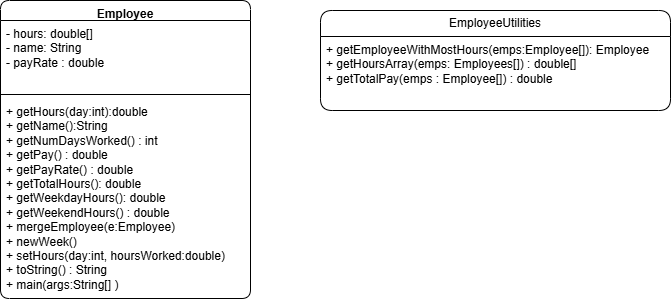

The diagram above was exported from draw.io. Its source (the exported page's mxGraphModel, read from the mxfile embedded in the PNG):
<mxGraphModel dx="1426" dy="781" grid="1" gridSize="10" guides="1" tooltips="1" connect="1" arrows="1" fold="1" page="1" pageScale="1" pageWidth="827" pageHeight="1169" math="0" shadow="0">
  <root>
    <mxCell id="WIyWlLk6GJQsqaUBKTNV-0" />
    <mxCell id="WIyWlLk6GJQsqaUBKTNV-1" parent="WIyWlLk6GJQsqaUBKTNV-0" />
    <mxCell id="a6m9JHI_JMgEsOjwvgKP-0" value="Employee&lt;div&gt;&lt;br&gt;&lt;/div&gt;" style="swimlane;fontStyle=1;align=center;verticalAlign=top;childLayout=stackLayout;horizontal=1;startSize=20;horizontalStack=0;resizeParent=1;resizeParentMax=0;resizeLast=0;collapsible=1;marginBottom=0;whiteSpace=wrap;html=1;rounded=1;" vertex="1" parent="WIyWlLk6GJQsqaUBKTNV-1">
      <mxGeometry x="10" y="20" width="250" height="298" as="geometry" />
    </mxCell>
    <mxCell id="a6m9JHI_JMgEsOjwvgKP-1" value="- hours: double[]&lt;div&gt;- name: String&lt;/div&gt;&lt;div&gt;- payRate : double&lt;/div&gt;&lt;div&gt;&lt;br&gt;&lt;/div&gt;" style="text;strokeColor=none;fillColor=none;align=left;verticalAlign=top;spacingLeft=4;spacingRight=4;overflow=hidden;rotatable=0;points=[[0,0.5],[1,0.5]];portConstraint=eastwest;whiteSpace=wrap;html=1;labelBorderColor=none;rounded=1;" vertex="1" parent="a6m9JHI_JMgEsOjwvgKP-0">
      <mxGeometry y="20" width="250" height="70" as="geometry" />
    </mxCell>
    <mxCell id="a6m9JHI_JMgEsOjwvgKP-2" value="" style="line;strokeWidth=1;fillColor=none;align=left;verticalAlign=middle;spacingTop=-1;spacingLeft=3;spacingRight=3;rotatable=0;labelPosition=right;points=[];portConstraint=eastwest;strokeColor=inherit;rounded=1;" vertex="1" parent="a6m9JHI_JMgEsOjwvgKP-0">
      <mxGeometry y="90" width="250" height="8" as="geometry" />
    </mxCell>
    <mxCell id="a6m9JHI_JMgEsOjwvgKP-112" value="+ getHours(day:int):double&lt;div&gt;+ getName():String&lt;/div&gt;&lt;div&gt;+ getNumDaysWorked() : int&lt;/div&gt;&lt;div&gt;+ getPay() : double&lt;/div&gt;&lt;div&gt;+ getPayRate() : double&lt;/div&gt;&lt;div&gt;+ getTotalHours(): double&lt;/div&gt;&lt;div&gt;+ getWeekdayHours(): double&lt;/div&gt;&lt;div&gt;+ getWeekendHours() : double&lt;/div&gt;&lt;div&gt;+ mergeEmployee(e:Employee)&lt;/div&gt;&lt;div&gt;+ newWeek()&lt;/div&gt;&lt;div&gt;+ setHours(day:int, hoursWorked:double)&lt;/div&gt;&lt;div&gt;+ toString() : String&lt;/div&gt;&lt;div&gt;+ main(args:String[] )&lt;/div&gt;" style="text;strokeColor=none;fillColor=none;align=left;verticalAlign=top;spacingLeft=4;spacingRight=4;overflow=hidden;rotatable=0;points=[[0,0.5],[1,0.5]];portConstraint=eastwest;whiteSpace=wrap;html=1;rounded=1;labelBorderColor=none;labelBackgroundColor=none;" vertex="1" parent="a6m9JHI_JMgEsOjwvgKP-0">
      <mxGeometry y="98" width="250" height="200" as="geometry" />
    </mxCell>
    <mxCell id="a6m9JHI_JMgEsOjwvgKP-122" value="EmployeeUtilities" style="swimlane;fontStyle=0;childLayout=stackLayout;horizontal=1;startSize=26;fillColor=none;horizontalStack=0;resizeParent=1;resizeParentMax=0;resizeLast=0;collapsible=1;marginBottom=0;whiteSpace=wrap;html=1;rounded=1;" vertex="1" parent="WIyWlLk6GJQsqaUBKTNV-1">
      <mxGeometry x="330" y="30" width="350" height="100" as="geometry" />
    </mxCell>
    <mxCell id="a6m9JHI_JMgEsOjwvgKP-123" value="+ getEmployeeWithMostHours(emps:Employee[]): Employee&lt;div&gt;+ getHoursArray(emps: Employees[]) : double[]&lt;/div&gt;&lt;div&gt;+ getTotalPay(emps : Employee[]) : double&lt;/div&gt;" style="text;strokeColor=none;fillColor=none;align=left;verticalAlign=top;spacingLeft=4;spacingRight=4;overflow=hidden;rotatable=0;points=[[0,0.5],[1,0.5]];portConstraint=eastwest;whiteSpace=wrap;html=1;" vertex="1" parent="a6m9JHI_JMgEsOjwvgKP-122">
      <mxGeometry y="26" width="350" height="74" as="geometry" />
    </mxCell>
  </root>
</mxGraphModel>